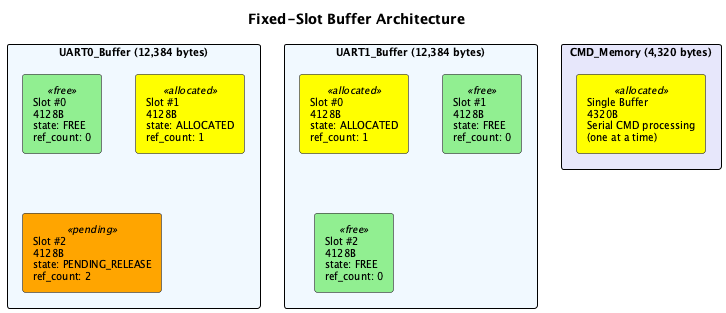

The diagram above was rendered by PlantUML. Its source (embedded in the PNG):
@startuml
title Fixed-Slot Buffer Architecture
skinparam rectangleBackgroundColor<<free>> LightGreen
skinparam rectangleBackgroundColor<<allocated>> Yellow
skinparam rectangleBackgroundColor<<pending>> Orange
skinparam rectangleBorderColor Black
skinparam rectangleFontSize 10

' UART0_Buffer
rectangle "**UART0_Buffer (12,384 bytes)**" #AliceBlue {
  rectangle "Slot #0\n4128B\nstate: FREE\nref_count: 0" <<free>> as U0S0
  rectangle "Slot #1\n4128B\nstate: ALLOCATED\nref_count: 1" <<allocated>> as U0S1
  rectangle "Slot #2\n4128B\nstate: PENDING_RELEASE\nref_count: 2" <<pending>> as U0S2
}

' UART1_Buffer
rectangle "**UART1_Buffer (12,384 bytes)**" #AliceBlue {
  rectangle "Slot #0\n4128B\nstate: ALLOCATED\nref_count: 1" <<allocated>> as U1S0
  rectangle "Slot #1\n4128B\nstate: FREE\nref_count: 0" <<free>> as U1S1
  rectangle "Slot #2\n4128B\nstate: FREE\nref_count: 0" <<free>> as U1S2
}

' CMD_Memory
rectangle "**CMD_Memory (4,320 bytes)**" #Lavender {
  rectangle "Single Buffer\n4320B\nSerial CMD processing\n(one at a time)" <<allocated>> as CMEM
}

@enduml